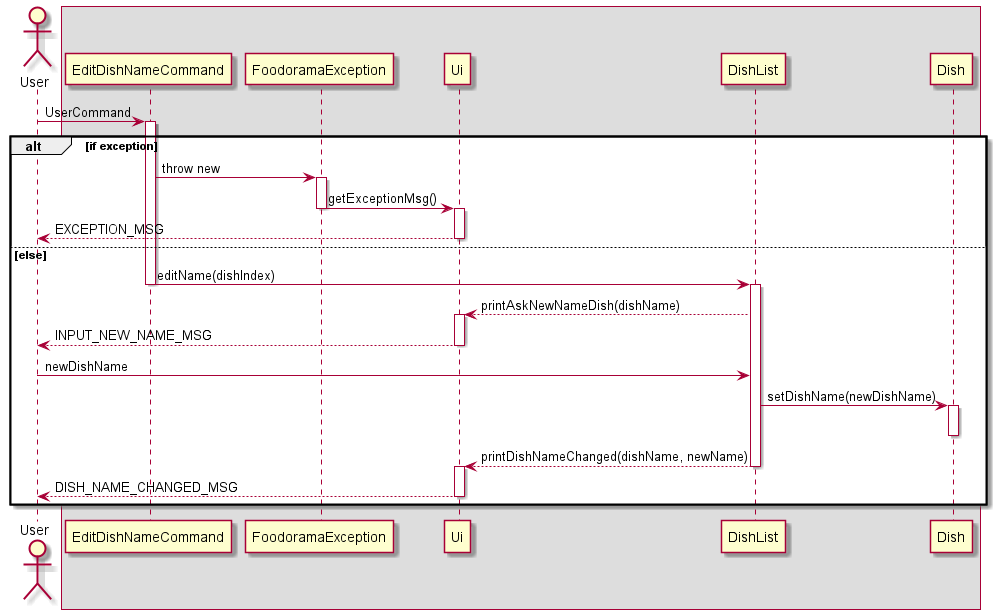

The diagram above was rendered by PlantUML. Its source (embedded in the PNG):
@startuml
'https://plantuml.com/sequence-diagram

Actor User
Box

User -> EditDishNameCommand: UserCommand
alt if exception
activate EditDishNameCommand
EditDishNameCommand -> FoodoramaException: throw new
activate FoodoramaException
FoodoramaException -> Ui: getExceptionMsg()
deactivate FoodoramaException
activate Ui
User <-- Ui : EXCEPTION_MSG
deactivate Ui

else else
EditDishNameCommand->DishList: editName(dishIndex)
deactivate EditDishNameCommand
activate DishList


DishList --> Ui: printAskNewNameDish(dishName)
activate Ui
User <--Ui: INPUT_NEW_NAME_MSG
deactivate Ui

User->DishList: newDishName
DishList -> Dish: setDishName(newDishName)
activate Dish
deactivate Dish
DishList --> Ui: printDishNameChanged(dishName, newName)
deactivate DishList
activate Ui
User <-- Ui: DISH_NAME_CHANGED_MSG
deactivate Ui

end





@enduml